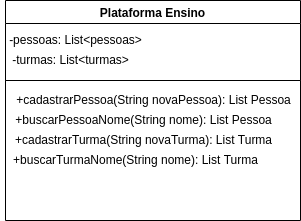

The diagram above was exported from draw.io. Its source (the exported page's mxGraphModel, read from the mxfile embedded in the PNG):
<mxGraphModel dx="942" dy="593" grid="1" gridSize="10" guides="1" tooltips="1" connect="1" arrows="1" fold="1" page="1" pageScale="1" pageWidth="827" pageHeight="1169" math="0" shadow="0">
  <root>
    <mxCell id="0" />
    <mxCell id="1" parent="0" />
    <mxCell id="DWB4aDgoznhya-GOVg4n-1" value="Plataforma Ensino" style="swimlane;" vertex="1" parent="1">
      <mxGeometry x="260" y="150" width="295" height="80" as="geometry">
        <mxRectangle x="70" y="90" width="140" height="23" as="alternateBounds" />
      </mxGeometry>
    </mxCell>
    <mxCell id="DWB4aDgoznhya-GOVg4n-2" value="-pessoas: List&amp;lt;pessoas&amp;gt;" style="text;html=1;align=center;verticalAlign=middle;resizable=0;points=[];autosize=1;strokeColor=none;fillColor=none;" vertex="1" parent="DWB4aDgoznhya-GOVg4n-1">
      <mxGeometry x="-5" y="30" width="150" height="20" as="geometry" />
    </mxCell>
    <mxCell id="DWB4aDgoznhya-GOVg4n-3" value="-turmas: List&amp;lt;turmas&amp;gt;" style="text;html=1;align=center;verticalAlign=middle;resizable=0;points=[];autosize=1;strokeColor=none;fillColor=none;" vertex="1" parent="DWB4aDgoznhya-GOVg4n-1">
      <mxGeometry y="50" width="130" height="20" as="geometry" />
    </mxCell>
    <mxCell id="DWB4aDgoznhya-GOVg4n-4" value="" style="swimlane;startSize=0;" vertex="1" parent="1">
      <mxGeometry x="260" y="230" width="295" height="140" as="geometry">
        <mxRectangle x="70" y="150" width="50" height="40" as="alternateBounds" />
      </mxGeometry>
    </mxCell>
    <mxCell id="DWB4aDgoznhya-GOVg4n-5" value="+cadastrarPessoa(String novaPessoa): List Pessoa" style="text;html=1;align=center;verticalAlign=middle;resizable=0;points=[];autosize=1;strokeColor=none;fillColor=none;" vertex="1" parent="DWB4aDgoznhya-GOVg4n-4">
      <mxGeometry x="2.5" y="10" width="290" height="20" as="geometry" />
    </mxCell>
    <mxCell id="DWB4aDgoznhya-GOVg4n-6" value="+buscarPessoaNome(String nome): List Pessoa" style="text;html=1;align=center;verticalAlign=middle;resizable=0;points=[];autosize=1;strokeColor=none;fillColor=none;" vertex="1" parent="DWB4aDgoznhya-GOVg4n-4">
      <mxGeometry x="2.5" y="30" width="270" height="20" as="geometry" />
    </mxCell>
    <mxCell id="DWB4aDgoznhya-GOVg4n-7" value="+cadastrarTurma(String novaTurma): List Turma" style="text;html=1;align=center;verticalAlign=middle;resizable=0;points=[];autosize=1;strokeColor=none;fillColor=none;" vertex="1" parent="DWB4aDgoznhya-GOVg4n-4">
      <mxGeometry x="2.5" y="50" width="270" height="20" as="geometry" />
    </mxCell>
    <mxCell id="DWB4aDgoznhya-GOVg4n-8" value="+buscarTurmaNome(String nome): List Turma" style="text;html=1;align=center;verticalAlign=middle;resizable=0;points=[];autosize=1;strokeColor=none;fillColor=none;" vertex="1" parent="DWB4aDgoznhya-GOVg4n-4">
      <mxGeometry y="70" width="260" height="20" as="geometry" />
    </mxCell>
  </root>
</mxGraphModel>